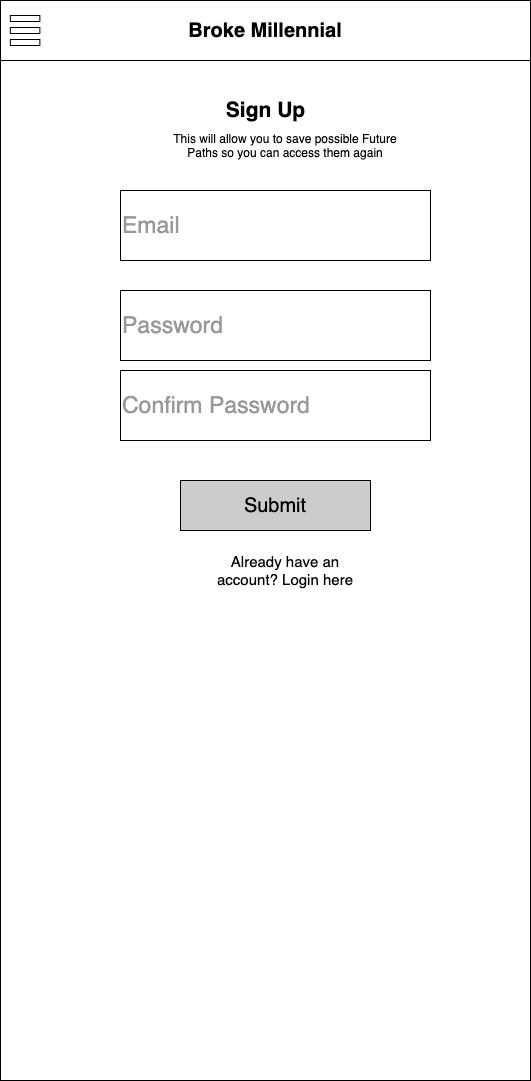

The diagram above was exported from draw.io. Its source (the exported page's mxGraphModel, read from the mxfile embedded in the PNG):
<mxGraphModel dx="786" dy="420" grid="1" gridSize="10" guides="1" tooltips="1" connect="1" arrows="1" fold="1" page="1" pageScale="1" pageWidth="850" pageHeight="1100" math="0" shadow="0">
  <root>
    <mxCell id="0" />
    <mxCell id="1" parent="0" />
    <mxCell id="2" value="" style="rounded=0;whiteSpace=wrap;html=1;verticalAlign=middle;" parent="1" vertex="1">
      <mxGeometry x="140" y="60" width="530" height="1080" as="geometry" />
    </mxCell>
    <mxCell id="3" value="&lt;b&gt;&lt;font style=&quot;font-size: 20px&quot;&gt;Broke Millennial&lt;/font&gt;&lt;/b&gt;" style="rounded=0;whiteSpace=wrap;html=1;" parent="1" vertex="1">
      <mxGeometry x="140" y="60" width="530" height="60" as="geometry" />
    </mxCell>
    <mxCell id="4" value="" style="rounded=0;whiteSpace=wrap;html=1;fontSize=20;" parent="1" vertex="1">
      <mxGeometry x="149.83870967741936" y="75" width="29.51612903225806" height="6" as="geometry" />
    </mxCell>
    <mxCell id="5" value="" style="rounded=0;whiteSpace=wrap;html=1;fontSize=20;" parent="1" vertex="1">
      <mxGeometry x="149.83870967741936" y="87" width="29.51612903225806" height="6" as="geometry" />
    </mxCell>
    <mxCell id="6" value="" style="rounded=0;whiteSpace=wrap;html=1;fontSize=20;" parent="1" vertex="1">
      <mxGeometry x="149.83870967741936" y="99" width="29.51612903225806" height="6" as="geometry" />
    </mxCell>
    <mxCell id="7" value="&lt;font color=&quot;#999999&quot; style=&quot;font-size: 23px&quot;&gt;Email&lt;/font&gt;" style="rounded=0;whiteSpace=wrap;html=1;fontSize=20;align=left;" parent="1" vertex="1">
      <mxGeometry x="260" y="250" width="310" height="70" as="geometry" />
    </mxCell>
    <mxCell id="8" value="&lt;font color=&quot;#999999&quot; style=&quot;font-size: 23px&quot;&gt;Password&lt;/font&gt;" style="rounded=0;whiteSpace=wrap;html=1;fontSize=20;align=left;" parent="1" vertex="1">
      <mxGeometry x="260" y="350" width="310" height="70" as="geometry" />
    </mxCell>
    <mxCell id="9" value="Submit" style="rounded=0;whiteSpace=wrap;html=1;fontSize=20;fillColor=#CCCCCC;" parent="1" vertex="1">
      <mxGeometry x="320" y="540" width="190" height="50" as="geometry" />
    </mxCell>
    <mxCell id="10" value="&lt;font color=&quot;#999999&quot; style=&quot;font-size: 23px&quot;&gt;Confirm Password&lt;/font&gt;" style="rounded=0;whiteSpace=wrap;html=1;fontSize=20;align=left;" parent="1" vertex="1">
      <mxGeometry x="260" y="430" width="310" height="70" as="geometry" />
    </mxCell>
    <mxCell id="qrbFAhieXNm8SslYLE-2-12" value="&lt;font style=&quot;font-size: 21px&quot;&gt;&lt;b&gt;Sign Up&lt;/b&gt;&lt;/font&gt;" style="text;html=1;strokeColor=none;fillColor=none;align=center;verticalAlign=middle;whiteSpace=wrap;rounded=0;" parent="1" vertex="1">
      <mxGeometry x="342.5" y="160" width="125" height="20" as="geometry" />
    </mxCell>
    <mxCell id="qrbFAhieXNm8SslYLE-2-13" value="This will allow you to save possible Future Paths so you can access them again" style="text;html=1;strokeColor=none;fillColor=none;align=center;verticalAlign=middle;whiteSpace=wrap;rounded=0;" parent="1" vertex="1">
      <mxGeometry x="305" y="170" width="240" height="70" as="geometry" />
    </mxCell>
    <mxCell id="kD7LESXgmELyB7YKP0KE-10" value="&lt;font style=&quot;font-size: 15px&quot;&gt;Already have an account? Login here&lt;/font&gt;" style="text;html=1;strokeColor=none;fillColor=none;align=center;verticalAlign=middle;whiteSpace=wrap;rounded=0;" vertex="1" parent="1">
      <mxGeometry x="340" y="620" width="170" height="20" as="geometry" />
    </mxCell>
  </root>
</mxGraphModel>